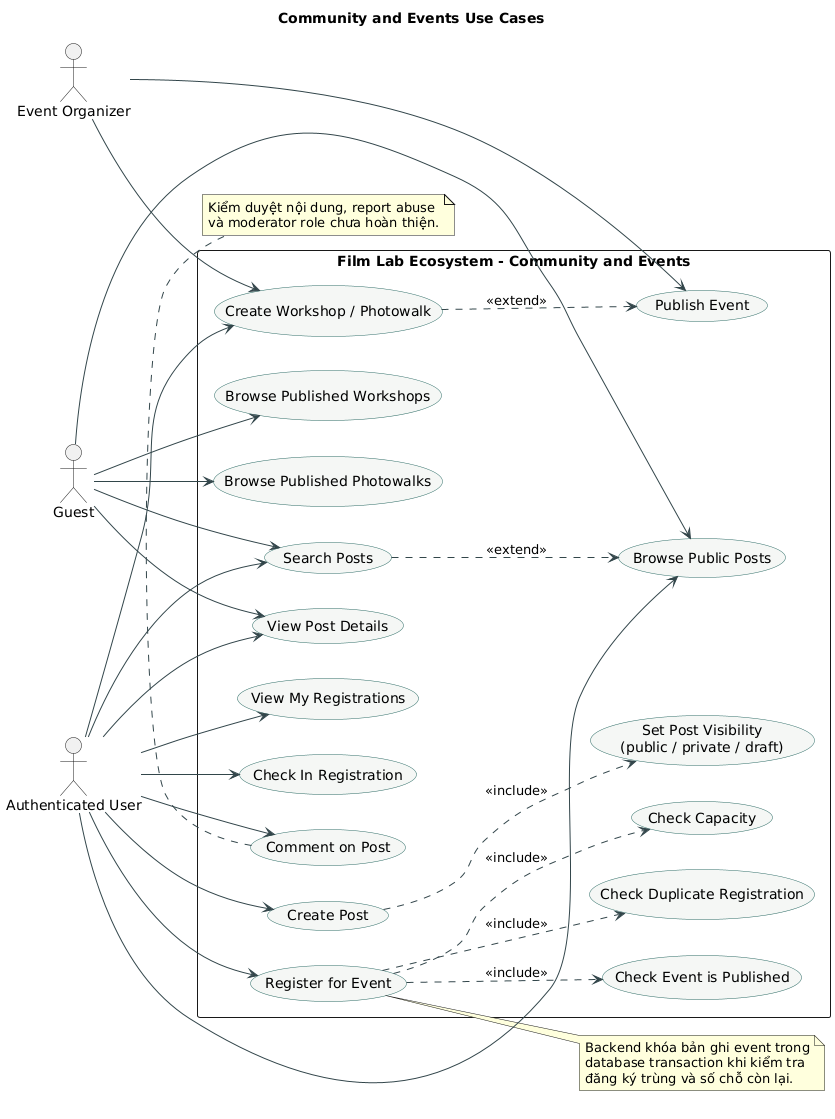

The diagram above was rendered by PlantUML. Its source (embedded in the PNG):
@startuml
title Community and Events Use Cases
left to right direction
skinparam shadowing false
skinparam actorStyle stickman
skinparam usecase {
  BackgroundColor #F4F7F5
  BorderColor #2D6B65
  ArrowColor #33464B
}

actor Guest
actor "Authenticated User" as User
actor "Event Organizer" as Organizer

rectangle "Film Lab Ecosystem - Community and Events" {
  usecase "Browse Public Posts" as UC_BrowsePosts
  usecase "Search Posts" as UC_SearchPosts
  usecase "View Post Details" as UC_ViewPost
  usecase "Create Post" as UC_CreatePost
  usecase "Set Post Visibility\n(public / private / draft)" as UC_Visibility
  usecase "Comment on Post" as UC_Comment
  usecase "Browse Published Workshops" as UC_Workshops
  usecase "Browse Published Photowalks" as UC_Photowalks
  usecase "Create Workshop / Photowalk" as UC_CreateEvent
  usecase "Publish Event" as UC_Publish
  usecase "Register for Event" as UC_Register
  usecase "Check Event is Published" as UC_Published
  usecase "Check Duplicate Registration" as UC_Duplicate
  usecase "Check Capacity" as UC_Capacity
  usecase "View My Registrations" as UC_MyRegistrations
  usecase "Check In Registration" as UC_CheckIn
}

Guest --> UC_BrowsePosts
Guest --> UC_SearchPosts
Guest --> UC_ViewPost
Guest --> UC_Workshops
Guest --> UC_Photowalks
User --> UC_BrowsePosts
User --> UC_SearchPosts
User --> UC_ViewPost
User --> UC_CreatePost
User --> UC_Comment
User --> UC_CreateEvent
User --> UC_Register
User --> UC_MyRegistrations
User --> UC_CheckIn
Organizer --> UC_CreateEvent
Organizer --> UC_Publish

UC_SearchPosts ..> UC_BrowsePosts : <<extend>>
UC_CreatePost ..> UC_Visibility : <<include>>
UC_CreateEvent ..> UC_Publish : <<extend>>
UC_Register ..> UC_Published : <<include>>
UC_Register ..> UC_Duplicate : <<include>>
UC_Register ..> UC_Capacity : <<include>>

note right of UC_Register
  Backend khóa bản ghi event trong
  database transaction khi kiểm tra
  đăng ký trùng và số chỗ còn lại.
end note

note bottom of UC_Comment
  Kiểm duyệt nội dung, report abuse
  và moderator role chưa hoàn thiện.
end note
@enduml